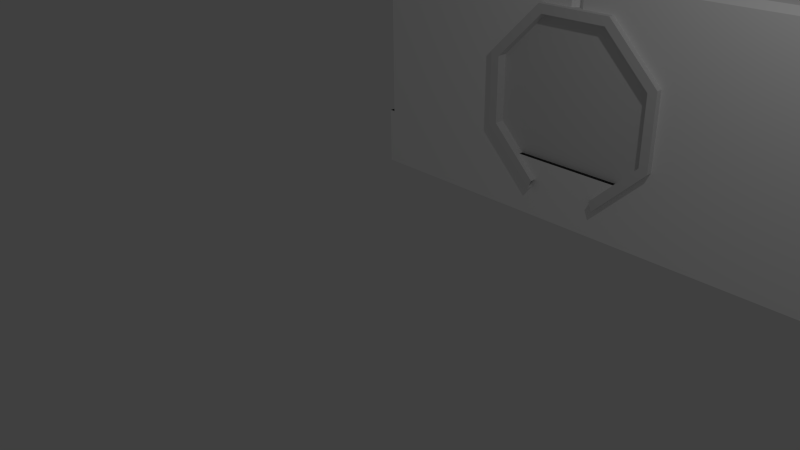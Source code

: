 # Source: Door-Buttons.blend  (saved by Blender 2.76.0; exported with 4.5.12 LTS)
import bpy
from mathutils import Matrix  # noqa: F401  (used for matrix-valued properties, if any)

bpy.ops.wm.read_factory_settings(use_empty=True)
scene = bpy.context.scene
scene.name = 'Scene'

# ---- collections
col_collection_1 = bpy.data.collections.new('Collection 1'); scene.collection.children.link(col_collection_1)

# ---- materials (node trees are filled in below, after node groups)
mat_grey_to_green = bpy.data.materials.new('Grey-to-Green')
mat_grey_to_green.alpha_threshold = 0.0
mat_grey_to_green.use_transparent_shadow = False
mat_grey_to_green.roughness = 0.5
mat_wall_white = bpy.data.materials.new('Wall-White')
mat_wall_white.alpha_threshold = 0.0
mat_wall_white.use_transparent_shadow = False
mat_wall_white.diffuse_color = (1.0, 1.0, 1.0, 1.0)
mat_wall_white.roughness = 0.5
mat_wall_white.specular_intensity = 0.0
mat_wall_white.line_color = (0.0, 0.0, 0.0, 1.0)
mat_floor_grey = bpy.data.materials.new('Floor-Grey')
mat_floor_grey.alpha_threshold = 0.0
mat_floor_grey.use_transparent_shadow = False
mat_floor_grey.diffuse_color = (0.0331, 0.0331, 0.0331, 1.0)
mat_floor_grey.roughness = 0.5
mat_black = bpy.data.materials.new('Black')
mat_black.alpha_threshold = 0.0
mat_black.use_transparent_shadow = False
mat_black.diffuse_color = (0.0, 0.0, 0.0, 1.0)
mat_black.specular_color = (0.0, 0.0, 0.0)
mat_black.roughness = 0.5
mat_black.specular_intensity = 0.0

# ---- material node trees

# ---- world
world_world = bpy.data.worlds.new('World'); scene.world = world_world
world_world.color = (0.05088, 0.05088, 0.05088)
world_world.use_sun_shadow = False
world_world.sun_shadow_jitter_overblur = 0.0
world_world.cycles.sampling_method = 'MANUAL'
world_world.cycles.sample_map_resolution = 256

# ---- cameras
cam_camera = bpy.data.cameras.new('Camera')
cam_camera.clip_end = 100.0
cam_camera.lens = 35.0
cam_camera.sensor_width = 32.0
cam_camera.sensor_height = 18.0
cam_camera.ortho_scale = 7.314
cam_camera.dof.focus_distance = 0.0
cam_camera.dof.aperture_fstop = 128.0

# ---- lights
light_lamp = bpy.data.lights.new('Lamp', 'POINT')
light_lamp.transmission_factor = 0.0
light_lamp.cutoff_distance = 30.0
light_lamp.energy = 100.0
light_lamp.shadow_buffer_clip_start = 1.001
light_lamp.shadow_soft_size = 0.1
light_lamp.shadow_maximum_resolution = 0.006
light_lamp.use_absolute_resolution = True
light_lamp.cycles.use_multiple_importance_sampling = False

# ---- meshes
me_cylinder = bpy.data.meshes.new('Cylinder')
me_cylinder.from_pydata([(-0.5592, 0.1, 1.35), (-0.5592, -0.1, 1.35), (0.5592, 0.1, 1.35), (0.5592, -0.1, 1.35), (1.35, 0.1, 0.5592), (1.35, -0.1, 0.5592), (1.35, 0.1, -0.5592), (1.35, -0.1, -0.5592), (0.5592, 0.1, -1.35), (0.5592, -0.1, -1.35), (-0.5592, 0.1, -1.35), (-0.5592, -0.1, -1.35), (-1.35, 0.1, -0.5592), (-1.35, -0.1, -0.5592), (-1.35, 0.1, 0.5592), (-1.35, -0.1, 0.5592), (-0.6213, 0.1, 1.5), (0.6213, 0.1, 1.5), (0.6213, -0.1, 1.5), (-0.6213, -0.1, 1.5), (1.5, 0.1, 0.6213), (1.5, -0.1, 0.6213), (1.5, 0.1, -0.6213), (1.5, -0.1, -0.6213), (0.6213, 0.1, -1.5), (0.6213, -0.1, -1.5), (-0.6213, 0.1, -1.5), (-0.6213, -0.1, -1.5), (-1.5, 0.1, -0.6213), (-1.5, -0.1, -0.6213), (-1.5, 0.1, 0.6213), (-1.5, -0.1, 0.6213)], [], [(16, 19, 18, 17), (17, 18, 21, 20), (20, 21, 23, 22), (22, 23, 25, 24), (26, 27, 29, 28), (30, 31, 19, 16), (28, 29, 31, 30), (2, 0, 16, 17), (1, 3, 18, 19), (4, 2, 17, 20), (3, 5, 21, 18), (6, 4, 20, 22), (5, 7, 23, 21), (8, 6, 22, 24), (7, 9, 25, 23), (12, 10, 26, 28), (11, 13, 29, 27), (14, 12, 28, 30), (13, 15, 31, 29), (0, 14, 30, 16), (15, 1, 19, 31), (10, 12, 13, 11), (12, 14, 15, 13), (14, 0, 1, 15), (0, 2, 3, 1), (2, 4, 5, 3), (4, 6, 7, 5), (6, 8, 9, 7)])
me_cylinder.materials.append(mat_grey_to_green)
me_cylinder.use_remesh_preserve_volume = False
me_cylinder.use_remesh_preserve_attributes = False
me_cylinder.use_mirror_vertex_groups = False
me_cylinder.update()
me_cube_004 = bpy.data.meshes.new('Cube.004')
me_cube_004.from_pydata([(-7.0, 1.0, -1.0), (-7.0, 1.0, 3.0), (-5.0, 1.0, 3.0), (-6.9, 3.934e-08, 0.0), (-6.9, 3.934e-08, 2.9), (-5.0, 0.1, 3.0), (-7.0, 0.1, 3.0), (-7.0, 0.1, 0.0), (-5.0, -4.371e-08, -1.0), (-7.0, 4.371e-08, -1.0), (-7.0, 4.371e-08, 0.0), (1.0, 1.0, -1.0), (1.0, 1.0, 3.0), (0.9, -3.934e-08, 0.0), (0.9, -3.934e-08, 2.9), (1.0, 0.1, 3.0), (1.0, 0.1, 0.0), (-1.0, 0.1, 3.0), (1.0, -4.371e-08, -1.0), (1.0, -4.371e-08, 0.0), (-5.0, 1.0, -1.0), (-3.0, 1.0, -1.0), (-3.0, 1.0, 3.0), (-5.0, 8.305e-08, 2.9), (-3.1, 4.371e-09, 2.9), (-3.0, 0.1, 3.0), (-3.0, 0.0, -1.0), (-5.0, 8.742e-08, 0.0), (-1.0, 1.0, -1.0), (-1.0, 1.0, 3.0), (-2.9, -4.371e-09, 2.9), (-1.0, -8.305e-08, 2.9), (-1.0, 0.1, 0.0), (-1.0, -8.742e-08, -1.0), (-1.0, -8.742e-08, 0.0), (-2.9, -4.371e-09, 2.4), (-3.0, 0.1, 2.4), (-3.1, 4.371e-09, 2.4), (-4.05, 3.556e-08, 0.0), (-1.95, -3.541e-08, 0.0), (-4.05, 0.0, 1.925), (-1.95, -4.159e-08, 1.925), (-4.05, 0.95, 0.0), (-1.95, 0.95, 0.0), (-4.05, 0.95, 1.925), (-1.95, 0.95, 1.925), (-4.0, 0.95, 0.0), (-4.0, 1.968e-10, 0.0), (-2.0, 0.95, 0.0), (-2.0, -1.76e-08, 0.0), (-4.0, 4.371e-08, 2.9), (-3.575, 2.186e-09, 2.4), (-2.0, -4.371e-08, 2.9), (-2.425, -2.298e-08, 2.4), (-4.4, 0.0, 1.6), (-5.0, 8.305e-08, 1.45), (-1.6, 0.0, 1.6), (-1.0, -8.305e-08, 1.45), (-5.0, 8.305e-08, 0.725), (-4.4, 1.778e-08, 0.4), (-1.0, -8.305e-08, 0.725), (-1.6, -1.77e-08, 0.4)], [], [(7, 10, 3), (6, 5, 2, 1), (3, 4, 6, 7), (0, 9, 10, 7, 6, 1), (16, 13, 19), (11, 12, 15, 16, 19, 18), (14, 13, 16, 15), (23, 4, 3, 27), (1, 2, 20, 0), (22, 29, 28, 21), (21, 28, 33, 26), (24, 37, 36, 25), (35, 30, 25, 36), (24, 50, 51, 37), (26, 39, 49, 47, 38), (47, 49, 48, 46), (42, 46, 48, 43, 45, 44), (44, 54, 59), (45, 61, 56), (44, 37, 51), (45, 35, 36), (53, 35, 45), (38, 47, 46, 42), (49, 39, 43, 48), (50, 23, 55, 54, 40, 51), (52, 30, 35, 53), (54, 55, 58, 59), (31, 52, 53, 41, 56, 57), (57, 56, 61, 60), (59, 38, 42), (42, 44, 59), (40, 54, 44), (56, 41, 45), (45, 43, 61), (39, 61, 43), (40, 44, 51), (36, 37, 44), (44, 45, 36), (41, 53, 45), (4, 23, 5, 6), (3, 10, 9, 8, 27), (0, 20, 8, 9), (29, 12, 11, 28), (14, 31, 34, 13), (17, 15, 12, 29), (31, 14, 15, 17), (34, 33, 18, 19, 13), (28, 33, 34, 32, 17, 29), (28, 11, 18, 33), (2, 22, 21, 20), (5, 25, 22, 2), (23, 50, 24, 25, 5), (20, 21, 26, 8), (25, 17, 29, 22), (30, 52, 31, 17, 25), (60, 61, 39, 34), (27, 8, 26, 38), (34, 39, 26, 33), (59, 58, 27, 38)])
me_cube_004.polygons.foreach_set('material_index', [1, 0, 0, 0, 1, 0, 0, 0, 0, 0, 0, 0, 0, 0, 0, 1, 2, 2, 2, 2, 2, 2, 1, 1, 0, 0, 0, 0, 0, 2, 2, 2, 2, 2, 2, 2, 2, 2, 2, 0, 0, 0, 0, 0, 0, 0, 0, 0, 0, 0, 0, 0, 0, 0, 0, 0, 0, 0, 0])
_uv = me_cube_004.uv_layers.new(name='UVMap')
_uv.uv.foreach_set('vector', [0.0, 0.0, 0.0, 0.0, 0.0, 0.0, 0.0, 0.0, 0.0, 0.0, 0.0, 0.0, 0.0, 0.0, 0.0, 0.0, 0.0, 0.0, 0.0, 0.0, 0.0, 0.0, 0.0, 0.0, 0.0, 0.0, 0.0, 0.0, 0.0, 0.0, 0.0, 0.0, 0.0, 0.0, 0.0, 0.0, 0.0, 0.0, 0.0, 0.0, 0.0, 0.0, 0.0, 0.0, 0.0, 0.0, 0.0, 0.0, 0.0, 0.0, 0.0, 0.0, 0.0, 0.0, 0.0, 0.0, 0.0, 0.0, 0.0, 0.0, 0.0, 0.0, 0.0, 0.0, 0.0, 0.0, 0.0, 0.0, 0.0, 0.0, 0.0, 0.0, 0.0, 0.0, 0.0, 0.0, 0.0, 0.0, 0.0, 0.0, 0.0, 0.0, 0.0, 0.0, 0.0, 0.0, 0.0, 0.0, 0.0, 0.0, 0.0, 0.0, 0.0, 0.0, 0.0, 0.0, 0.0, 0.0, 0.0, 0.0, 0.0, 0.0, 0.0, 0.0, 0.0, 0.0, 0.0, 0.0, 0.0, 0.0, 0.0, 0.0, 0.0, 0.0, 0.0, 0.0, 0.0, 0.0, 0.0, 0.0, 0.0, 0.0, 0.0, 0.0, 0.0, 0.0, 0.0, 0.0, 0.0, 0.0, 0.0, 0.0, 0.0, 0.0, 0.0, 0.0, 0.0, 0.0, 0.0, 0.0, 0.0, 0.0, 0.0, 0.0, 0.0, 0.0, 0.0, 0.0, 0.0, 0.0, 0.0, 0.0, 0.0, 0.0, 0.0, 0.0, 0.0, 0.0, 0.0, 0.0, 0.0, 0.0, 0.0, 0.0, 0.0, 0.0, 0.0, 0.0, 0.0, 0.0, 0.0, 0.0, 0.0, 0.0, 0.0, 0.0, 0.0, 0.0, 0.0, 0.0, 0.0, 0.0, 0.0, 0.0, 0.0, 0.0, 1.0, 0.0, 1.0, 1.0, 0.0, 1.0, 0.0, 0.0, 0.0, 0.0, 0.0, 0.0, 0.0, 0.0, 0.0, 0.0, 0.0, 0.0, 0.0, 0.0, 0.0, 0.0, 0.0, 0.0, 0.0, 0.0, 0.0, 0.0, 0.0, 0.0, 0.0, 0.0, 0.0, 0.0, 0.0, 0.0, 0.0, 0.0, 0.0, 0.0, 0.0, 0.0, 0.0, 0.0, 0.0, 0.0, 0.0, 0.0, 0.0, 0.0, 0.0, 0.0, 0.0, 0.0, 0.0, 0.0, 0.0, 0.0, 0.0, 0.0, 0.0, 0.0, 0.0, 0.0, 0.0, 0.0, 0.0, 0.0, 0.0, 0.0, 0.0, 0.0, 0.0, 0.0, 0.0, 0.0, 0.0, 0.0, 0.0, 0.0, 0.0, 0.0, 0.0, 0.0, 0.0, 0.0, 0.0, 0.0, 0.0, 0.0, 0.0, 0.0, 0.0, 0.0, 0.0, 0.0, 0.0, 0.0, 0.0, 0.0, 0.0, 0.0, 0.0, 0.0, 0.0, 0.0, 0.0, 0.0, 0.0, 0.0, 0.0, 0.0, 0.0, 0.0, 0.0, 0.0, 0.0, 0.0, 0.0, 0.0, 0.0, 0.0, 0.0, 0.0, 0.0, 0.0, 0.0, 0.0, 0.0, 0.0, 0.0, 0.0, 0.0, 0.0, 0.0, 0.0, 0.0, 0.0, 0.0, 0.0, 0.0, 0.0, 0.0, 0.0, 0.0, 0.0, 0.0, 0.0, 0.0, 0.0, 0.0, 0.0, 0.0, 0.0, 0.0, 0.0, 0.0, 0.0, 0.0, 0.0, 0.0, 0.0, 0.0, 0.0, 0.0, 0.0, 0.0, 0.0, 0.0, 0.0, 0.0, 0.0, 0.0, 0.0, 0.0, 0.0, 0.0, 0.0, 0.0, 0.0, 0.0, 0.0, 0.0, 0.0, 0.0, 0.0, 0.0, 0.0, 0.0, 0.0, 0.0, 0.0, 0.0, 0.0, 0.0, 0.0, 0.0, 0.0, 0.0, 0.0, 0.0, 0.0, 0.0, 0.0, 0.0, 0.0, 0.0, 0.0, 0.0, 0.0, 0.0, 0.0, 0.0, 0.0, 0.0, 0.0, 0.0, 0.0, 0.0, 0.0, 0.0, 0.0, 0.0, 0.0, 0.0, 0.0, 0.0, 0.0, 0.0, 0.0, 0.0, 0.0, 0.0, 0.0, 0.0, 0.0, 0.0, 0.0, 0.0, 0.0, 0.0, 0.0, 0.0, 0.0, 0.0, 0.0, 0.0, 0.0, 0.0, 0.0, 0.0, 0.0, 0.0, 0.0, 0.0, 0.0, 0.0, 0.0, 0.0, 0.0, 0.0, 0.0, 0.0, 0.0, 0.0, 0.0, 0.0, 0.0, 0.0, 0.0, 0.0, 0.0, 0.0, 0.0, 0.0, 0.0, 0.0, 0.0, 0.0, 0.0, 0.0, 0.0, 0.0, 0.0, 0.0, 0.0])
me_cube_004.materials.append(mat_wall_white)
me_cube_004.materials.append(mat_floor_grey)
me_cube_004.materials.append(mat_black)
me_cube_004.use_remesh_preserve_volume = False
me_cube_004.use_remesh_preserve_attributes = False
me_cube_004.use_mirror_vertex_groups = False
me_cube_004.update()
me_cylinder_003 = bpy.data.meshes.new('Cylinder.003')
me_cylinder_003.from_pydata([(0.5592, 0.025, 1.35), (0.5592, -0.025, 1.35), (1.35, 0.025, 0.5592), (1.35, -0.025, 0.5592), (1.35, 0.025, -0.5592), (1.35, -0.025, -0.5592), (0.5592, 0.025, -1.35), (0.5592, -0.025, -1.35), (-1.341e-07, 0.025, -1.35), (-4.47e-08, 0.025, 1.35), (-4.47e-08, -0.025, 1.35), (-1.341e-07, -0.025, -1.35), (0.1553, 0.025, 0.375), (0.1553, -0.025, 0.375), (0.375, 0.025, 0.1553), (0.375, -0.025, 0.1553), (0.375, 0.025, -0.1553), (0.375, -0.025, -0.1553), (0.1553, 0.025, -0.375), (0.1553, -0.025, -0.375), (-3.725e-08, 0.025, -0.375), (-1.242e-08, 0.025, 0.375), (-1.242e-08, -0.025, 0.375), (-3.725e-08, -0.025, -0.375)], [], [(7, 6, 4, 5), (5, 4, 2, 3), (3, 2, 0, 1), (8, 11, 23, 20), (11, 8, 6, 7), (1, 0, 9, 10), (10, 9, 21, 22), (19, 17, 16, 18), (17, 15, 14, 16), (15, 13, 12, 14), (23, 19, 18, 20), (13, 22, 21, 12), (22, 13, 15, 17, 19, 23, 11, 7, 5, 3, 1, 10), (8, 20, 18, 16, 14, 12, 21, 9, 0, 2, 4, 6)])
_uv = me_cylinder_003.uv_layers.new(name='UVMap')
_uv.uv.foreach_set('vector', [0.0, 0.0, 0.0, 0.0, 0.0, 0.0, 0.0, 0.0, 0.0, 0.0, 0.0, 0.0, 0.0, 0.0, 0.0, 0.0, 0.0, 0.0, 0.0, 0.0, 0.0, 0.0, 0.0, 0.0, 0.0, 0.0, 0.0, 0.0, 0.0, 0.0, 0.0, 0.0, 0.0, 0.0, 0.0, 0.0, 0.0, 0.0, 0.0, 0.0, 0.0, 0.0, 0.0, 0.0, 0.0, 0.0, 0.0, 0.0, 0.0, 0.0, 0.0, 0.0, 0.0, 0.0, 0.0, 0.0, 0.0, 0.0, 0.0, 0.0, 0.0, 0.0, 0.0, 0.0, 0.0, 0.0, 0.0, 0.0, 0.0, 0.0, 0.0, 0.0, 0.0, 0.0, 0.0, 0.0, 0.0, 0.0, 0.0, 0.0, 0.0, 0.0, 0.0, 0.0, 0.0, 0.0, 0.0, 0.0, 0.0, 0.0, 0.0, 0.0, 0.0, 0.0, 0.0, 0.0, 0.5001, 0.6388, 0.5576, 0.6388, 0.6389, 0.5575, 0.6389, 0.4424, 0.5576, 0.3611, 0.5001, 0.3611, 0.5001, 0.0, 0.7071, 0.0, 1.0, 0.2929, 1.0, 0.707, 0.7071, 0.9999, 0.5001, 0.9999, 0.0, 0.0, 0.0, 0.0, 0.0, 0.0, 0.0, 0.0, 0.0, 0.0, 0.0, 0.0, 0.0, 0.0, 0.0, 0.0, 0.0, 0.0, 0.0, 0.0, 0.0, 0.0, 0.0, 0.0])
me_cylinder_003.use_remesh_preserve_volume = False
me_cylinder_003.use_remesh_preserve_attributes = False
me_cylinder_003.use_mirror_vertex_groups = False
me_cylinder_003.update()
me_cylinder_004 = bpy.data.meshes.new('Cylinder.004')
me_cylinder_004.from_pydata([(-0.5592, 0.025, 1.35), (-0.5592, -0.025, 1.35), (-0.5592, 0.025, -1.35), (-0.5592, -0.025, -1.35), (-1.35, 0.025, -0.5592), (-1.35, -0.025, -0.5592), (-1.35, 0.025, 0.5592), (-1.35, -0.025, 0.5592), (-1.341e-07, 0.025, -1.35), (-4.47e-08, 0.025, 1.35), (-4.47e-08, -0.025, 1.35), (-1.341e-07, -0.025, -1.35), (0.1553, 0.025, 0.375), (0.1553, -0.025, 0.375), (0.375, 0.025, 0.1553), (0.375, -0.025, 0.1553), (0.375, 0.025, -0.1553), (0.375, -0.025, -0.1553), (0.1553, 0.025, -0.375), (0.1553, -0.025, -0.375), (-3.725e-08, 0.025, -0.375), (-1.242e-08, 0.025, 0.375), (-1.242e-08, -0.025, 0.375), (-3.725e-08, -0.025, -0.375)], [], [(5, 7, 6, 4), (5, 4, 2, 3), (3, 2, 8, 11), (7, 1, 0, 6), (10, 9, 0, 1), (8, 20, 23, 11), (19, 18, 16, 17), (17, 16, 14, 15), (15, 14, 12, 13), (0, 9, 21, 12, 14, 16, 18, 20, 8, 2, 4, 6), (23, 20, 18, 19), (13, 12, 21, 22), (10, 22, 21, 9), (3, 11, 23, 19, 17, 15, 13, 22, 10, 1, 7, 5)])
_uv = me_cylinder_004.uv_layers.new(name='UVMap')
_uv.uv.foreach_set('vector', [0.0, 0.0, 0.0, 0.0, 0.0, 0.0, 0.0, 0.0, 0.0, 0.0, 0.0, 0.0, 0.0, 0.0, 0.0, 0.0, 0.0, 0.0, 0.0, 0.0, 0.0, 0.0, 0.0, 0.0, 0.0, 0.0, 0.0, 0.0, 0.0, 0.0, 0.0, 0.0, 0.0, 0.0, 0.0, 0.0, 0.0, 0.0, 0.0, 0.0, 0.0, 0.0, 0.0, 0.0, 0.0, 0.0, 0.0, 0.0, 0.0, 0.0, 0.0, 0.0, 0.0, 0.0, 0.0, 0.0, 0.0, 0.0, 0.0, 0.0, 0.0, 0.0, 0.0, 0.0, 0.0, 0.0, 0.0, 0.0, 0.0, 0.0, 0.0, 0.0, 0.0, 0.0, 0.0, 0.0, 0.0, 0.0, 0.0, 0.0, 0.0, 0.0, 0.0, 0.0, 0.0, 0.0, 0.0, 0.0, 0.0, 0.0, 0.0, 0.0, 0.0, 0.0, 0.0, 0.0, 0.0, 0.0, 0.0, 0.0, 0.0, 0.0, 0.0, 0.0, 0.0, 0.0, 0.0, 0.0, 0.0, 0.0, 0.0, 0.0, 0.0, 0.0, 0.0, 0.0, 0.0, 0.0, 0.0, 0.0, 0.2928, 0.0, 0.4999, 5.96e-08, 0.4999, 0.3611, 0.5574, 0.3611, 0.6388, 0.4424, 0.6388, 0.5574, 0.5574, 0.6388, 0.4999, 0.6388, 0.4999, 0.9998, 0.2928, 0.9998, -2.98e-08, 0.707, 5.96e-08, 0.2928])
me_cylinder_004.use_remesh_preserve_volume = False
me_cylinder_004.use_remesh_preserve_attributes = False
me_cylinder_004.use_mirror_vertex_groups = False
me_cylinder_004.update()

# ---- objects
ob_cylinder = bpy.data.objects.new('Cylinder', me_cylinder)
ob_lamp = bpy.data.objects.new('Lamp', light_lamp)
ob_camera = bpy.data.objects.new('Camera', cam_camera)
ob_wall_003 = bpy.data.objects.new('Wall.003', me_cube_004)
ob_door_right = bpy.data.objects.new('Door.Right', me_cylinder_003)
ob_door_left = bpy.data.objects.new('Door.Left', me_cylinder_004)

# ---- transforms, parenting, visibility, modifiers, constraints
ob_cylinder.location = (0.0, 4.0, 1.0)
ob_cylinder.lineart.crease_threshold = 0.0
ob_lamp.location = (4.076, 1.005, 5.904)
ob_lamp.rotation_euler = (0.6503, 0.05522, 1.866)
ob_lamp.lock_rotations_4d = False
ob_lamp.empty_display_type = 'ARROWS'
ob_lamp.color = (0.0, 0.0, 0.0, 0.0)
ob_lamp.lineart.crease_threshold = 0.0
ob_camera.location = (7.481, -6.508, 5.344)
ob_camera.rotation_euler = (1.109, 0.01082, 0.8149)
ob_camera.lock_rotations_4d = False
ob_camera.empty_display_type = 'ARROWS'
ob_camera.color = (0.0, 0.0, 0.0, 0.0)
ob_camera.display_type = 'WIRE'
ob_camera.lineart.crease_threshold = 0.0
ob_wall_003.location = (3.0, 4.0, 0.0)
ob_wall_003.lineart.crease_threshold = 0.0
ob_door_right.location = (0.0, 4.1, 1.0)
ob_door_right.lineart.crease_threshold = 0.0
ob_door_left.location = (0.0, 4.1, 1.0)
ob_door_left.lineart.crease_threshold = 0.0

# ---- collection membership
col_collection_1.objects.link(ob_cylinder)
col_collection_1.objects.link(ob_lamp)
col_collection_1.objects.link(ob_camera)
col_collection_1.objects.link(ob_wall_003)
col_collection_1.objects.link(ob_door_right)
col_collection_1.objects.link(ob_door_left)

# ---- scene / render settings (as saved in the file)
scene.camera = ob_camera
scene.frame_start = 1; scene.frame_end = 250; scene.frame_set(0)
scene.render.engine = 'BLENDER_EEVEE_NEXT'
scene.render.resolution_percentage = 50
scene.render.dither_intensity = 0.0
scene.cycles.use_denoising = False
scene.cycles.samples = 10
scene.cycles.sampling_pattern = 'TABULATED_SOBOL'
scene.cycles.light_sampling_threshold = 0.0
scene.cycles.use_adaptive_sampling = False
scene.cycles.use_light_tree = False
scene.cycles.blur_glossy = 0.0
scene.cycles.pixel_filter_type = 'GAUSSIAN'
scene.cycles.sample_clamp_indirect = 0.0
scene.view_settings.view_transform = 'Standard'
bpy.context.view_layer.update()
